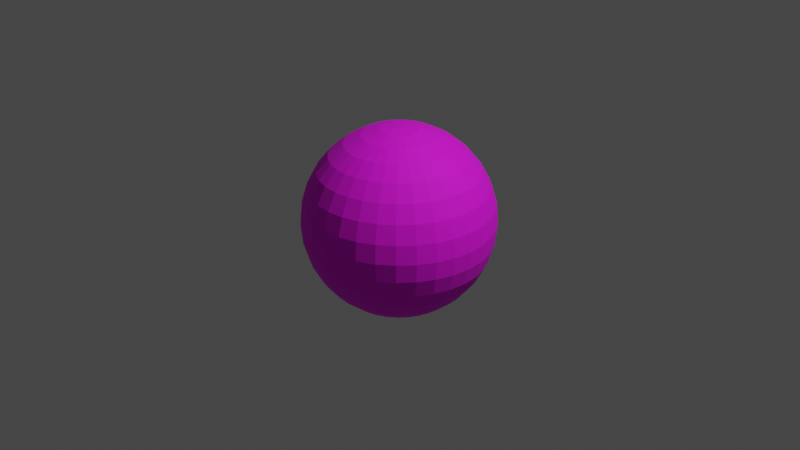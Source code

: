 # Source: earth.blend  (saved by Blender 2.93.21; exported with 4.5.12 LTS)
import bpy
from mathutils import Matrix  # noqa: F401  (used for matrix-valued properties, if any)

bpy.ops.wm.read_factory_settings(use_empty=True)
scene = bpy.context.scene
scene.name = 'Scene'

# ---- collections
col_collection = bpy.data.collections.new('Collection'); scene.collection.children.link(col_collection)

# ---- images (referenced by path relative to the original .blend; pixels are not part of the script)
import os
ASSET_DIR = os.environ.get("B2B_ASSET_DIR", "")  # directory of the original .blend (textures are referenced by path, not embedded)
HERE = os.path.dirname(os.path.abspath(__file__))  # packed textures are extracted next to this script under _unpacked/

def load_image(name, relpath, width, height, colorspace="sRGB"):
    """Load a texture the original file referenced (path relative to the .blend, or extracted next to this script)."""
    p = next((c for c in (os.path.join(HERE, relpath), os.path.join(ASSET_DIR, relpath)) if relpath and os.path.exists(c)), "")
    if p:
        img = bpy.data.images.load(p, check_existing=True)
        img.name = name
    else:  # same state as the original file: an image datablock whose file is absent (Cycles renders it pink)
        img = bpy.data.images.new(name, width, height)
        img.source = "FILE"
        img.filepath = "//" + (relpath or name)
    img.colorspace_settings.name = colorspace
    return img
img_2k_earth_daymap_jpg_001 = load_image('2k_earth_daymap.jpg.001', '2k_earth_daymap.jpg', 1024, 1024, 'sRGB')

# ---- materials (node trees are filled in below, after node groups)
mat_material_001 = bpy.data.materials.new('Material.001')
mat_material_001.use_transparent_shadow = False

# ---- material node trees
mat_material_001.use_nodes = True; mat_material_001.node_tree.nodes.clear()
_N = mat_material_001.node_tree.nodes; _L = mat_material_001.node_tree.links
n0 = _N.new('ShaderNodeTexImage'); n0.name = 'Image Texture'; n0.location = (-280, 280)
n0.image = img_2k_earth_daymap_jpg_001
n1 = _N.new('ShaderNodeOutputMaterial'); n1.name = 'Material Output'; n1.location = (300, 300)
n2 = _N.new('ShaderNodeBsdfPrincipled'); n2.name = 'Principled BSDF'; n2.location = (10, 300)
n2.distribution = 'GGX'
n2.subsurface_method = 'RANDOM_WALK_SKIN'
n2.inputs[2].default_value = 0.8418
n2.inputs[3].default_value = 1.45
n2.inputs[27].default_value = (0.0, 0.0, 0.0, 1.0)
n2.inputs[28].default_value = 1.0
_L.new(n2.outputs[0], n1.inputs[0])
_L.new(n0.outputs[0], n2.inputs[0])
n1.is_active_output = True

# ---- world
world_world = bpy.data.worlds.new('World'); scene.world = world_world
world_world.use_nodes = True; world_world.node_tree.nodes.clear()
_N = world_world.node_tree.nodes; _L = world_world.node_tree.links
n0 = _N.new('ShaderNodeOutputWorld'); n0.name = 'World Output'; n0.location = (300, 300)
n1 = _N.new('ShaderNodeBackground'); n1.name = 'Background'; n1.location = (10, 300)
n1.inputs[0].default_value = (0.05088, 0.05088, 0.05088, 1.0)
_L.new(n1.outputs[0], n0.inputs[0])
n0.is_active_output = True
world_world.color = (0.05088, 0.05088, 0.05088)
world_world.use_sun_shadow = False
world_world.sun_shadow_jitter_overblur = 0.0

# ---- cameras
cam_camera = bpy.data.cameras.new('Camera')
cam_camera.clip_end = 100.0
cam_camera.ortho_scale = 7.314

# ---- lights
light_light = bpy.data.lights.new('Light', 'POINT')
light_light.transmission_factor = 0.0
light_light.energy = 1000.0
light_light.shadow_soft_size = 0.1
light_light.shadow_maximum_resolution = 0.006
light_light.use_absolute_resolution = True

# ---- meshes
me_sphere = bpy.data.meshes.new('Sphere')
me_sphere.from_pydata([(0.0, 0.1951, 0.9808), (0.0, 0.3827, 0.9239), (0.0, 0.5556, 0.8315), (0.0, 0.7071, 0.7071), (0.0, 0.8315, 0.5556), (0.0, 0.9239, 0.3827), (0.0, 0.9808, 0.1951), (0.0, 0.8315, -0.5556), (0.0, 0.7071, -0.7071), (0.0, 0.5556, -0.8315), (0.03806, 0.1913, 0.9808), (0.07466, 0.3753, 0.9239), (0.1084, 0.5449, 0.8315), (0.1379, 0.6935, 0.7071), (0.1622, 0.8155, 0.5556), (0.1802, 0.9061, 0.3827), (0.1913, 0.9619, 0.1951), (0.1951, 0.9808, -4.371e-08), (0.1913, 0.9619, -0.1951), (0.1802, 0.9061, -0.3827), (0.1622, 0.8155, -0.5556), (0.1379, 0.6935, -0.7071), (0.1084, 0.5449, -0.8315), (0.07466, 0.3753, -0.9239), (0.03806, 0.1913, -0.9808), (0.07466, 0.1802, 0.9808), (0.1464, 0.3536, 0.9239), (0.2126, 0.5133, 0.8315), (0.2706, 0.6533, 0.7071), (0.3182, 0.7682, 0.5556), (0.3536, 0.8536, 0.3827), (0.3753, 0.9061, 0.1951), (0.3827, 0.9239, -4.371e-08), (0.3753, 0.9061, -0.1951), (0.3536, 0.8536, -0.3827), (0.3182, 0.7682, -0.5556), (0.2706, 0.6533, -0.7071), (0.2126, 0.5133, -0.8315), (0.1464, 0.3536, -0.9239), (0.07466, 0.1802, -0.9808), (0.1084, 0.1622, 0.9808), (0.2126, 0.3182, 0.9239), (0.3087, 0.4619, 0.8315), (0.3928, 0.5879, 0.7071), (0.4619, 0.6913, 0.5556), (0.5133, 0.7682, 0.3827), (0.5449, 0.8155, 0.1951), (0.5556, 0.8315, -4.371e-08), (0.5449, 0.8155, -0.1951), (0.5133, 0.7682, -0.3827), (0.4619, 0.6913, -0.5556), (0.3928, 0.5879, -0.7071), (0.3087, 0.4619, -0.8315), (0.2126, 0.3182, -0.9239), (0.1084, 0.1622, -0.9808), (0.1379, 0.1379, 0.9808), (0.2706, 0.2706, 0.9239), (0.3928, 0.3928, 0.8315), (0.5, 0.5, 0.7071), (0.5879, 0.5879, 0.5556), (0.6533, 0.6533, 0.3827), (0.6935, 0.6935, 0.1951), (0.7071, 0.7071, -4.371e-08), (0.6935, 0.6935, -0.1951), (0.6533, 0.6533, -0.3827), (0.5879, 0.5879, -0.5556), (0.5, 0.5, -0.7071), (0.3928, 0.3928, -0.8315), (0.2706, 0.2706, -0.9239), (0.1379, 0.1379, -0.9808), (0.1622, 0.1084, 0.9808), (0.3182, 0.2126, 0.9239), (0.4619, 0.3087, 0.8315), (0.5879, 0.3928, 0.7071), (0.6913, 0.4619, 0.5556), (0.7682, 0.5133, 0.3827), (0.8155, 0.5449, 0.1951), (0.8315, 0.5556, -4.371e-08), (0.8155, 0.5449, -0.1951), (0.7682, 0.5133, -0.3827), (0.6913, 0.4619, -0.5556), (0.5879, 0.3928, -0.7071), (0.4619, 0.3087, -0.8315), (0.3182, 0.2126, -0.9239), (0.1622, 0.1084, -0.9808), (0.1802, 0.07466, 0.9808), (0.3536, 0.1464, 0.9239), (0.5133, 0.2126, 0.8315), (0.6533, 0.2706, 0.7071), (0.7682, 0.3182, 0.5556), (0.8536, 0.3536, 0.3827), (0.9061, 0.3753, 0.1951), (0.9239, 0.3827, -4.371e-08), (0.9061, 0.3753, -0.1951), (0.8536, 0.3536, -0.3827), (0.7682, 0.3182, -0.5556), (0.6533, 0.2706, -0.7071), (0.5133, 0.2126, -0.8315), (0.3536, 0.1464, -0.9239), (0.1802, 0.07466, -0.9808), (0.1913, 0.03806, 0.9808), (0.3753, 0.07466, 0.9239), (0.5449, 0.1084, 0.8315), (0.6935, 0.1379, 0.7071), (0.8155, 0.1622, 0.5556), (0.9061, 0.1802, 0.3827), (0.9619, 0.1913, 0.1951), (0.9808, 0.1951, -4.371e-08), (0.9619, 0.1913, -0.1951), (0.9061, 0.1802, -0.3827), (0.8155, 0.1622, -0.5556), (0.6935, 0.1379, -0.7071), (0.5449, 0.1084, -0.8315), (0.3753, 0.07466, -0.9239), (0.1913, 0.03806, -0.9808), (0.1951, -6.874e-08, 0.9808), (0.3827, -1.209e-07, 0.9239), (0.5556, -1.134e-07, 0.8315), (0.7071, -4.638e-08, 0.7071), (0.8315, -9.109e-08, 0.5556), (0.9239, -1.658e-08, 0.3827), (0.9808, -9.109e-08, 0.1951), (1.0, -1.656e-07, -4.371e-08), (0.9808, -9.109e-08, -0.1951), (0.9239, -1.507e-07, -0.3827), (0.8315, -1.06e-07, -0.5556), (0.7071, -4.638e-08, -0.7071), (0.5556, -1.134e-07, -0.8315), (0.3827, -9.854e-08, -0.9239), (0.1951, -7.619e-08, -0.9808), (0.1913, -0.03806, 0.9808), (0.3753, -0.07466, 0.9239), (0.5449, -0.1084, 0.8315), (0.6935, -0.1379, 0.7071), (0.8155, -0.1622, 0.5556), (0.9061, -0.1802, 0.3827), (0.9619, -0.1913, 0.1951), (0.9808, -0.1951, -4.371e-08), (0.9619, -0.1913, -0.1951), (0.9061, -0.1802, -0.3827), (0.8155, -0.1622, -0.5556), (0.6935, -0.1379, -0.7071), (0.5449, -0.1084, -0.8315), (0.3753, -0.07466, -0.9239), (0.1913, -0.03806, -0.9808), (0.1802, -0.07466, 0.9808), (0.3536, -0.1464, 0.9239), (0.5133, -0.2126, 0.8315), (0.6533, -0.2706, 0.7071), (0.7682, -0.3182, 0.5556), (0.8536, -0.3536, 0.3827), (0.9061, -0.3753, 0.1951), (0.9239, -0.3827, -4.371e-08), (0.9061, -0.3753, -0.1951), (0.8536, -0.3536, -0.3827), (0.7682, -0.3182, -0.5556), (0.6533, -0.2706, -0.7071), (0.5133, -0.2126, -0.8315), (0.3536, -0.1464, -0.9239), (0.1802, -0.07466, -0.9808), (0.1622, -0.1084, 0.9808), (0.3182, -0.2126, 0.9239), (0.4619, -0.3087, 0.8315), (0.5879, -0.3928, 0.7071), (0.6913, -0.4619, 0.5556), (0.7682, -0.5133, 0.3827), (0.8155, -0.5449, 0.1951), (0.8315, -0.5556, -4.371e-08), (0.8155, -0.5449, -0.1951), (0.7682, -0.5133, -0.3827), (0.6913, -0.4619, -0.5556), (0.5879, -0.3928, -0.7071), (0.4619, -0.3087, -0.8315), (0.3182, -0.2126, -0.9239), (0.1622, -0.1084, -0.9808), (0.1379, -0.1379, 0.9808), (0.2706, -0.2706, 0.9239), (0.3928, -0.3928, 0.8315), (0.5, -0.5, 0.7071), (0.5879, -0.5879, 0.5556), (0.6533, -0.6533, 0.3827), (0.6935, -0.6935, 0.1951), (0.7071, -0.7071, -4.371e-08), (0.6935, -0.6935, -0.1951), (0.6533, -0.6533, -0.3827), (0.5879, -0.5879, -0.5556), (0.5, -0.5, -0.7071), (0.3928, -0.3928, -0.8315), (0.2706, -0.2706, -0.9239), (0.1379, -0.1379, -0.9808), (0.1084, -0.1622, 0.9808), (0.2126, -0.3182, 0.9239), (0.3087, -0.4619, 0.8315), (0.3928, -0.5879, 0.7071), (0.4619, -0.6913, 0.5556), (0.5133, -0.7682, 0.3827), (0.5449, -0.8155, 0.1951), (0.5556, -0.8315, -4.371e-08), (0.5449, -0.8155, -0.1951), (0.5133, -0.7682, -0.3827), (0.4619, -0.6913, -0.5556), (0.3928, -0.5879, -0.7071), (0.3087, -0.4619, -0.8315), (0.2126, -0.3182, -0.9239), (0.1084, -0.1622, -0.9808), (0.07466, -0.1802, 0.9808), (0.1464, -0.3536, 0.9239), (0.2126, -0.5133, 0.8315), (0.2706, -0.6533, 0.7071), (0.3182, -0.7682, 0.5556), (0.3536, -0.8536, 0.3827), (0.3753, -0.9061, 0.1951), (0.3827, -0.9239, -4.371e-08), (0.3753, -0.9061, -0.1951), (0.3536, -0.8536, -0.3827), (0.3182, -0.7682, -0.5556), (0.2706, -0.6533, -0.7071), (0.2126, -0.5133, -0.8315), (0.1464, -0.3536, -0.9239), (0.07466, -0.1802, -0.9808), (0.03806, -0.1913, 0.9808), (0.07466, -0.3753, 0.9239), (0.1084, -0.5449, 0.8315), (0.1379, -0.6935, 0.7071), (0.1622, -0.8155, 0.5556), (0.1802, -0.9061, 0.3827), (0.1913, -0.9619, 0.1951), (0.1951, -0.9808, -4.371e-08), (0.1913, -0.9619, -0.1951), (0.1802, -0.9061, -0.3827), (0.1622, -0.8155, -0.5556), (0.1379, -0.6935, -0.7071), (0.1084, -0.5449, -0.8315), (0.07466, -0.3753, -0.9239), (0.03806, -0.1913, -0.9808), (2.154e-09, -0.1951, 0.9808), (-2.765e-08, -0.3827, 0.9239), (-6.49e-08, -0.5556, 0.8315), (4.686e-08, -0.7071, 0.7071), (-1.275e-08, -0.8315, 0.5556), (1.706e-08, -0.9239, 0.3827), (-7.235e-08, -0.9808, 0.1951), (-2.661e-07, -1.0, -4.371e-08), (-7.235e-08, -0.9808, -0.1951), (-1.171e-07, -0.9239, -0.3827), (-4.255e-08, -0.8315, -0.5556), (4.686e-08, -0.7071, -0.7071), (-6.49e-08, -0.5556, -0.8315), (2.154e-09, -0.3827, -0.9239), (-1.571e-09, -0.1951, -0.9808), (-0.03806, -0.1913, 0.9808), (-0.07466, -0.3753, 0.9239), (-0.1084, -0.5449, 0.8315), (-0.1379, -0.6935, 0.7071), (-0.1622, -0.8155, 0.5556), (-0.1802, -0.9061, 0.3827), (-0.1913, -0.9619, 0.1951), (-0.1951, -0.9808, -4.371e-08), (-0.1913, -0.9619, -0.1951), (-0.1802, -0.9061, -0.3827), (-0.1622, -0.8155, -0.5556), (-0.1379, -0.6935, -0.7071), (-0.1084, -0.5449, -0.8315), (-0.07466, -0.3753, -0.9239), (-0.03806, -0.1913, -0.9808), (-0.07466, -0.1802, 0.9808), (-0.1464, -0.3536, 0.9239), (-0.2126, -0.5133, 0.8315), (-0.2706, -0.6533, 0.7071), (-0.3182, -0.7682, 0.5556), (-0.3536, -0.8536, 0.3827), (-0.3753, -0.9061, 0.1951), (-0.3827, -0.9239, -4.371e-08), (-0.3753, -0.9061, -0.1951), (-0.3536, -0.8536, -0.3827), (-0.3182, -0.7682, -0.5556), (-0.2706, -0.6533, -0.7071), (-0.2126, -0.5133, -0.8315), (-0.1464, -0.3536, -0.9239), (-0.07466, -0.1802, -0.9808), (-0.1084, -0.1622, 0.9808), (-0.2126, -0.3182, 0.9239), (-0.3087, -0.4619, 0.8315), (-0.3928, -0.5879, 0.7071), (-0.4619, -0.6913, 0.5556), (-0.5133, -0.7682, 0.3827), (-0.5449, -0.8155, 0.1951), (-0.5556, -0.8315, -4.371e-08), (-0.5449, -0.8155, -0.1951), (-0.5133, -0.7682, -0.3827), (-0.4619, -0.6913, -0.5556), (-0.3928, -0.5879, -0.7071), (-0.3087, -0.4619, -0.8315), (-0.2126, -0.3182, -0.9239), (-0.1084, -0.1622, -0.9808), (-0.1379, -0.1379, 0.9808), (-0.2706, -0.2706, 0.9239), (-0.3928, -0.3928, 0.8315), (-0.5, -0.5, 0.7071), (-0.5879, -0.5879, 0.5556), (-0.6533, -0.6533, 0.3827), (-0.6935, -0.6935, 0.1951), (-0.7071, -0.7071, -4.371e-08), (-0.6935, -0.6935, -0.1951), (-0.6533, -0.6533, -0.3827), (-0.5879, -0.5879, -0.5556), (-0.5, -0.5, -0.7071), (-0.3928, -0.3928, -0.8315), (-0.2706, -0.2706, -0.9239), (-0.1379, -0.1379, -0.9808), (-0.1622, -0.1084, 0.9808), (-0.3182, -0.2126, 0.9239), (-0.4619, -0.3087, 0.8315), (-0.5879, -0.3928, 0.7071), (-0.6913, -0.4619, 0.5556), (-0.7682, -0.5133, 0.3827), (-0.8155, -0.5449, 0.1951), (-0.8315, -0.5556, -4.371e-08), (-0.8155, -0.5449, -0.1951), (-0.7682, -0.5133, -0.3827), (-0.6913, -0.4619, -0.5556), (-0.5879, -0.3928, -0.7071), (-0.4619, -0.3087, -0.8315), (-0.3182, -0.2126, -0.9239), (-0.1622, -0.1084, -0.9808), (-8.077e-08, -1.209e-07, 1.0), (-0.1802, -0.07466, 0.9808), (-0.3536, -0.1464, 0.9239), (-0.5133, -0.2126, 0.8315), (-0.6533, -0.2706, 0.7071), (-0.7682, -0.3182, 0.5556), (-0.8536, -0.3536, 0.3827), (-0.9061, -0.3753, 0.1951), (-0.9239, -0.3827, -4.371e-08), (-0.9061, -0.3753, -0.1951), (-0.8536, -0.3536, -0.3827), (-0.7682, -0.3182, -0.5556), (-0.6533, -0.2706, -0.7071), (-0.5133, -0.2126, -0.8315), (-0.3536, -0.1464, -0.9239), (-0.1802, -0.07466, -0.9808), (-0.1913, -0.03806, 0.9808), (-0.3753, -0.07466, 0.9239), (-0.5449, -0.1084, 0.8315), (-0.6935, -0.1379, 0.7071), (-0.8155, -0.1622, 0.5556), (-0.9061, -0.1802, 0.3827), (-0.9619, -0.1913, 0.1951), (-0.9808, -0.1951, -4.371e-08), (-0.9619, -0.1913, -0.1951), (-0.9061, -0.1802, -0.3827), (-0.8155, -0.1622, -0.5556), (-0.6935, -0.1379, -0.7071), (-0.5449, -0.1084, -0.8315), (-0.3753, -0.07466, -0.9239), (-0.1913, -0.03806, -0.9808), (-0.1951, -7.246e-08, 0.9808), (-0.3827, -4.638e-08, 0.9239), (-0.5556, 5.771e-09, 0.8315), (-0.7071, -9.109e-08, 0.7071), (-0.8315, -4.638e-08, 0.5556), (-0.9239, -1.68e-09, 0.3827), (-0.9808, 7.283e-08, 0.1951), (-1.0, 3.858e-07, -4.371e-08), (-0.9808, 7.283e-08, -0.1951), (-0.9239, 1.175e-07, -0.3827), (-0.8315, -3.148e-08, -0.5556), (-0.7071, -9.109e-08, -0.7071), (-0.5556, 5.771e-09, -0.8315), (-0.3827, -6.128e-08, -0.9239), (-0.1951, -6.874e-08, -0.9808), (-0.1913, 0.03806, 0.9808), (-0.3753, 0.07466, 0.9239), (-0.5449, 0.1084, 0.8315), (-0.6935, 0.1379, 0.7071), (-0.8155, 0.1622, 0.5556), (-0.9061, 0.1802, 0.3827), (-0.9619, 0.1913, 0.1951), (-0.9808, 0.1951, -4.371e-08), (-0.9619, 0.1913, -0.1951), (-0.9061, 0.1802, -0.3827), (-0.8155, 0.1622, -0.5556), (-0.6935, 0.1379, -0.7071), (-0.5449, 0.1084, -0.8315), (-0.3753, 0.07466, -0.9239), (-0.1913, 0.03806, -0.9808), (-0.1802, 0.07466, 0.9808), (-0.3536, 0.1464, 0.9239), (-0.5133, 0.2126, 0.8315), (-0.6533, 0.2706, 0.7071), (-0.7682, 0.3182, 0.5556), (-0.8536, 0.3536, 0.3827), (-0.9061, 0.3753, 0.1951), (-0.9239, 0.3827, -4.371e-08), (-0.9061, 0.3753, -0.1951), (-0.8536, 0.3536, -0.3827), (-0.7682, 0.3182, -0.5556), (-0.6533, 0.2706, -0.7071), (-0.5133, 0.2126, -0.8315), (-0.3536, 0.1464, -0.9239), (-0.1802, 0.07466, -0.9808), (-0.1622, 0.1084, 0.9808), (-0.3182, 0.2126, 0.9239), (-0.4619, 0.3087, 0.8315), (-0.5879, 0.3928, 0.7071), (-0.6913, 0.4619, 0.5556), (-0.7682, 0.5133, 0.3827), (-0.8155, 0.5449, 0.1951), (-0.8315, 0.5556, -4.371e-08), (-0.8155, 0.5449, -0.1951), (-0.7682, 0.5133, -0.3827), (-0.6913, 0.4619, -0.5556), (-0.5879, 0.3928, -0.7071), (-0.4619, 0.3087, -0.8315), (-0.3182, 0.2126, -0.9239), (-0.1622, 0.1084, -0.9808), (-0.1379, 0.1379, 0.9808), (-0.2706, 0.2706, 0.9239), (-0.3928, 0.3928, 0.8315), (-0.5, 0.5, 0.7071), (-0.5879, 0.5879, 0.5556), (-0.6533, 0.6533, 0.3827), (-0.6935, 0.6935, 0.1951), (-0.7071, 0.7071, -4.371e-08), (-0.6935, 0.6935, -0.1951), (-0.6533, 0.6533, -0.3827), (-0.5879, 0.5879, -0.5556), (-0.5, 0.5, -0.7071), (-0.3928, 0.3928, -0.8315), (-0.2706, 0.2706, -0.9239), (-0.1379, 0.1379, -0.9808), (-0.1084, 0.1622, 0.9808), (-0.2126, 0.3182, 0.9239), (-0.3087, 0.4619, 0.8315), (-0.3928, 0.5879, 0.7071), (-0.4619, 0.6913, 0.5556), (-0.5133, 0.7682, 0.3827), (-0.5449, 0.8155, 0.1951), (-0.5556, 0.8315, -4.371e-08), (-0.5449, 0.8155, -0.1951), (-0.5133, 0.7682, -0.3827), (-0.4619, 0.6913, -0.5556), (-0.3928, 0.5879, -0.7071), (-0.3087, 0.4619, -0.8315), (-0.2126, 0.3182, -0.9239), (-0.1084, 0.1622, -0.9808), (-0.07466, 0.1802, 0.9808), (-0.1464, 0.3536, 0.9239), (-0.2126, 0.5133, 0.8315), (-0.2706, 0.6533, 0.7071), (-0.3182, 0.7682, 0.5556), (-0.3536, 0.8536, 0.3827), (-0.3753, 0.9061, 0.1951), (-0.3827, 0.9239, -4.371e-08), (-0.3753, 0.9061, -0.1951), (-0.3536, 0.8536, -0.3827), (-0.3182, 0.7682, -0.5556), (-0.2706, 0.6533, -0.7071), (-0.2126, 0.5133, -0.8315), (-0.1464, 0.3536, -0.9239), (-0.07466, 0.1802, -0.9808), (-0.03806, 0.1913, 0.9808), (-0.07466, 0.3753, 0.9239), (-0.1084, 0.5449, 0.8315), (-0.1379, 0.6935, 0.7071), (-0.1622, 0.8155, 0.5556), (-0.1802, 0.9061, 0.3827), (-0.1913, 0.9619, 0.1951), (-0.1951, 0.9808, -4.371e-08), (-0.1913, 0.9619, -0.1951), (-0.1802, 0.9061, -0.3827), (-0.1622, 0.8155, -0.5556), (-0.1379, 0.6935, -0.7071), (-0.1084, 0.5449, -0.8315), (-0.07466, 0.3753, -0.9239), (-0.03806, 0.1913, -0.9808), (5.386e-07, 1.0, -4.371e-08), (2.257e-07, 0.9808, -0.1951), (1.959e-07, 0.9239, -0.3827), (6.921e-08, 0.3827, -0.9239), (2.823e-08, 0.1951, -0.9808), (0.0, -8.742e-08, -1.0)], [], [(6, 5, 15, 16), (480, 479, 23, 24), (476, 6, 16, 17), (0, 325, 10), (481, 480, 24), (477, 476, 17, 18), (1, 0, 10, 11), (478, 477, 18, 19), (2, 1, 11, 12), (7, 478, 19, 20), (3, 2, 12, 13), (8, 7, 20, 21), (4, 3, 13, 14), (9, 8, 21, 22), (5, 4, 14, 15), (479, 9, 22, 23), (15, 14, 29, 30), (23, 22, 37, 38), (16, 15, 30, 31), (24, 23, 38, 39), (17, 16, 31, 32), (10, 325, 25), (481, 24, 39), (18, 17, 32, 33), (11, 10, 25, 26), (19, 18, 33, 34), (12, 11, 26, 27), (20, 19, 34, 35), (13, 12, 27, 28), (21, 20, 35, 36), (14, 13, 28, 29), (22, 21, 36, 37), (34, 33, 48, 49), (27, 26, 41, 42), (35, 34, 49, 50), (28, 27, 42, 43), (36, 35, 50, 51), (29, 28, 43, 44), (37, 36, 51, 52), (30, 29, 44, 45), (38, 37, 52, 53), (31, 30, 45, 46), (39, 38, 53, 54), (32, 31, 46, 47), (25, 325, 40), (481, 39, 54), (33, 32, 47, 48), (26, 25, 40, 41), (53, 52, 67, 68), (46, 45, 60, 61), (54, 53, 68, 69), (47, 46, 61, 62), (40, 325, 55), (481, 54, 69), (48, 47, 62, 63), (41, 40, 55, 56), (49, 48, 63, 64), (42, 41, 56, 57), (50, 49, 64, 65), (43, 42, 57, 58), (51, 50, 65, 66), (44, 43, 58, 59), (52, 51, 66, 67), (45, 44, 59, 60), (57, 56, 71, 72), (65, 64, 79, 80), (58, 57, 72, 73), (66, 65, 80, 81), (59, 58, 73, 74), (67, 66, 81, 82), (60, 59, 74, 75), (68, 67, 82, 83), (61, 60, 75, 76), (69, 68, 83, 84), (62, 61, 76, 77), (55, 325, 70), (481, 69, 84), (63, 62, 77, 78), (56, 55, 70, 71), (64, 63, 78, 79), (76, 75, 90, 91), (84, 83, 98, 99), (77, 76, 91, 92), (70, 325, 85), (481, 84, 99), (78, 77, 92, 93), (71, 70, 85, 86), (79, 78, 93, 94), (72, 71, 86, 87), (80, 79, 94, 95), (73, 72, 87, 88), (81, 80, 95, 96), (74, 73, 88, 89), (82, 81, 96, 97), (75, 74, 89, 90), (83, 82, 97, 98), (95, 94, 109, 110), (88, 87, 102, 103), (96, 95, 110, 111), (89, 88, 103, 104), (97, 96, 111, 112), (90, 89, 104, 105), (98, 97, 112, 113), (91, 90, 105, 106), (99, 98, 113, 114), (92, 91, 106, 107), (85, 325, 100), (481, 99, 114), (93, 92, 107, 108), (86, 85, 100, 101), (94, 93, 108, 109), (87, 86, 101, 102), (114, 113, 128, 129), (107, 106, 121, 122), (100, 325, 115), (481, 114, 129), (108, 107, 122, 123), (101, 100, 115, 116), (109, 108, 123, 124), (102, 101, 116, 117), (110, 109, 124, 125), (103, 102, 117, 118), (111, 110, 125, 126), (104, 103, 118, 119), (112, 111, 126, 127), (105, 104, 119, 120), (113, 112, 127, 128), (106, 105, 120, 121), (126, 125, 140, 141), (119, 118, 133, 134), (127, 126, 141, 142), (120, 119, 134, 135), (128, 127, 142, 143), (121, 120, 135, 136), (129, 128, 143, 144), (122, 121, 136, 137), (115, 325, 130), (481, 129, 144), (123, 122, 137, 138), (116, 115, 130, 131), (124, 123, 138, 139), (117, 116, 131, 132), (125, 124, 139, 140), (118, 117, 132, 133), (130, 325, 145), (481, 144, 159), (138, 137, 152, 153), (131, 130, 145, 146), (139, 138, 153, 154), (132, 131, 146, 147), (140, 139, 154, 155), (133, 132, 147, 148), (141, 140, 155, 156), (134, 133, 148, 149), (142, 141, 156, 157), (135, 134, 149, 150), (143, 142, 157, 158), (136, 135, 150, 151), (144, 143, 158, 159), (137, 136, 151, 152), (149, 148, 163, 164), (157, 156, 171, 172), (150, 149, 164, 165), (158, 157, 172, 173), (151, 150, 165, 166), (159, 158, 173, 174), (152, 151, 166, 167), (145, 325, 160), (481, 159, 174), (153, 152, 167, 168), (146, 145, 160, 161), (154, 153, 168, 169), (147, 146, 161, 162), (155, 154, 169, 170), (148, 147, 162, 163), (156, 155, 170, 171), (168, 167, 182, 183), (161, 160, 175, 176), (169, 168, 183, 184), (162, 161, 176, 177), (170, 169, 184, 185), (163, 162, 177, 178), (171, 170, 185, 186), (164, 163, 178, 179), (172, 171, 186, 187), (165, 164, 179, 180), (173, 172, 187, 188), (166, 165, 180, 181), (174, 173, 188, 189), (167, 166, 181, 182), (160, 325, 175), (481, 174, 189), (187, 186, 201, 202), (180, 179, 194, 195), (188, 187, 202, 203), (181, 180, 195, 196), (189, 188, 203, 204), (182, 181, 196, 197), (175, 325, 190), (481, 189, 204), (183, 182, 197, 198), (176, 175, 190, 191), (184, 183, 198, 199), (177, 176, 191, 192), (185, 184, 199, 200), (178, 177, 192, 193), (186, 185, 200, 201), (179, 178, 193, 194), (191, 190, 205, 206), (199, 198, 213, 214), (192, 191, 206, 207), (200, 199, 214, 215), (193, 192, 207, 208), (201, 200, 215, 216), (194, 193, 208, 209), (202, 201, 216, 217), (195, 194, 209, 210), (203, 202, 217, 218), (196, 195, 210, 211), (204, 203, 218, 219), (197, 196, 211, 212), (190, 325, 205), (481, 204, 219), (198, 197, 212, 213), (210, 209, 224, 225), (218, 217, 232, 233), (211, 210, 225, 226), (219, 218, 233, 234), (212, 211, 226, 227), (205, 325, 220), (481, 219, 234), (213, 212, 227, 228), (206, 205, 220, 221), (214, 213, 228, 229), (207, 206, 221, 222), (215, 214, 229, 230), (208, 207, 222, 223), (216, 215, 230, 231), (209, 208, 223, 224), (217, 216, 231, 232), (229, 228, 243, 244), (222, 221, 236, 237), (230, 229, 244, 245), (223, 222, 237, 238), (231, 230, 245, 246), (224, 223, 238, 239), (232, 231, 246, 247), (225, 224, 239, 240), (233, 232, 247, 248), (226, 225, 240, 241), (234, 233, 248, 249), (227, 226, 241, 242), (220, 325, 235), (481, 234, 249), (228, 227, 242, 243), (221, 220, 235, 236), (248, 247, 262, 263), (241, 240, 255, 256), (249, 248, 263, 264), (242, 241, 256, 257), (235, 325, 250), (481, 249, 264), (243, 242, 257, 258), (236, 235, 250, 251), (244, 243, 258, 259), (237, 236, 251, 252), (245, 244, 259, 260), (238, 237, 252, 253), (246, 245, 260, 261), (239, 238, 253, 254), (247, 246, 261, 262), (240, 239, 254, 255), (260, 259, 274, 275), (253, 252, 267, 268), (261, 260, 275, 276), (254, 253, 268, 269), (262, 261, 276, 277), (255, 254, 269, 270), (263, 262, 277, 278), (256, 255, 270, 271), (264, 263, 278, 279), (257, 256, 271, 272), (250, 325, 265), (481, 264, 279), (258, 257, 272, 273), (251, 250, 265, 266), (259, 258, 273, 274), (252, 251, 266, 267), (279, 278, 293, 294), (272, 271, 286, 287), (265, 325, 280), (481, 279, 294), (273, 272, 287, 288), (266, 265, 280, 281), (274, 273, 288, 289), (267, 266, 281, 282), (275, 274, 289, 290), (268, 267, 282, 283), (276, 275, 290, 291), (269, 268, 283, 284), (277, 276, 291, 292), (270, 269, 284, 285), (278, 277, 292, 293), (271, 270, 285, 286), (283, 282, 297, 298), (291, 290, 305, 306), (284, 283, 298, 299), (292, 291, 306, 307), (285, 284, 299, 300), (293, 292, 307, 308), (286, 285, 300, 301), (294, 293, 308, 309), (287, 286, 301, 302), (280, 325, 295), (481, 294, 309), (288, 287, 302, 303), (281, 280, 295, 296), (289, 288, 303, 304), (282, 281, 296, 297), (290, 289, 304, 305), (302, 301, 316, 317), (295, 325, 310), (481, 309, 324), (303, 302, 317, 318), (296, 295, 310, 311), (304, 303, 318, 319), (297, 296, 311, 312), (305, 304, 319, 320), (298, 297, 312, 313), (306, 305, 320, 321), (299, 298, 313, 314), (307, 306, 321, 322), (300, 299, 314, 315), (308, 307, 322, 323), (301, 300, 315, 316), (309, 308, 323, 324), (321, 320, 336, 337), (314, 313, 329, 330), (322, 321, 337, 338), (315, 314, 330, 331), (323, 322, 338, 339), (316, 315, 331, 332), (324, 323, 339, 340), (317, 316, 332, 333), (310, 325, 326), (481, 324, 340), (318, 317, 333, 334), (311, 310, 326, 327), (319, 318, 334, 335), (312, 311, 327, 328), (320, 319, 335, 336), (313, 312, 328, 329), (326, 325, 341), (481, 340, 355), (334, 333, 348, 349), (327, 326, 341, 342), (335, 334, 349, 350), (328, 327, 342, 343), (336, 335, 350, 351), (329, 328, 343, 344), (337, 336, 351, 352), (330, 329, 344, 345), (338, 337, 352, 353), (331, 330, 345, 346), (339, 338, 353, 354), (332, 331, 346, 347), (340, 339, 354, 355), (333, 332, 347, 348), (345, 344, 359, 360), (353, 352, 367, 368), (346, 345, 360, 361), (354, 353, 368, 369), (347, 346, 361, 362), (355, 354, 369, 370), (348, 347, 362, 363), (341, 325, 356), (481, 355, 370), (349, 348, 363, 364), (342, 341, 356, 357), (350, 349, 364, 365), (343, 342, 357, 358), (351, 350, 365, 366), (344, 343, 358, 359), (352, 351, 366, 367), (364, 363, 378, 379), (357, 356, 371, 372), (365, 364, 379, 380), (358, 357, 372, 373), (366, 365, 380, 381), (359, 358, 373, 374), (367, 366, 381, 382), (360, 359, 374, 375), (368, 367, 382, 383), (361, 360, 375, 376), (369, 368, 383, 384), (362, 361, 376, 377), (370, 369, 384, 385), (363, 362, 377, 378), (356, 325, 371), (481, 370, 385), (383, 382, 397, 398), (376, 375, 390, 391), (384, 383, 398, 399), (377, 376, 391, 392), (385, 384, 399, 400), (378, 377, 392, 393), (371, 325, 386), (481, 385, 400), (379, 378, 393, 394), (372, 371, 386, 387), (380, 379, 394, 395), (373, 372, 387, 388), (381, 380, 395, 396), (374, 373, 388, 389), (382, 381, 396, 397), (375, 374, 389, 390), (395, 394, 409, 410), (388, 387, 402, 403), (396, 395, 410, 411), (389, 388, 403, 404), (397, 396, 411, 412), (390, 389, 404, 405), (398, 397, 412, 413), (391, 390, 405, 406), (399, 398, 413, 414), (392, 391, 406, 407), (400, 399, 414, 415), (393, 392, 407, 408), (386, 325, 401), (481, 400, 415), (394, 393, 408, 409), (387, 386, 401, 402), (414, 413, 428, 429), (407, 406, 421, 422), (415, 414, 429, 430), (408, 407, 422, 423), (401, 325, 416), (481, 415, 430), (409, 408, 423, 424), (402, 401, 416, 417), (410, 409, 424, 425), (403, 402, 417, 418), (411, 410, 425, 426), (404, 403, 418, 419), (412, 411, 426, 427), (405, 404, 419, 420), (413, 412, 427, 428), (406, 405, 420, 421), (418, 417, 432, 433), (426, 425, 440, 441), (419, 418, 433, 434), (427, 426, 441, 442), (420, 419, 434, 435), (428, 427, 442, 443), (421, 420, 435, 436), (429, 428, 443, 444), (422, 421, 436, 437), (430, 429, 444, 445), (423, 422, 437, 438), (416, 325, 431), (481, 430, 445), (424, 423, 438, 439), (417, 416, 431, 432), (425, 424, 439, 440), (437, 436, 451, 452), (445, 444, 459, 460), (438, 437, 452, 453), (431, 325, 446), (481, 445, 460), (439, 438, 453, 454), (432, 431, 446, 447), (440, 439, 454, 455), (433, 432, 447, 448), (441, 440, 455, 456), (434, 433, 448, 449), (442, 441, 456, 457), (435, 434, 449, 450), (443, 442, 457, 458), (436, 435, 450, 451), (444, 443, 458, 459), (456, 455, 470, 471), (449, 448, 463, 464), (457, 456, 471, 472), (450, 449, 464, 465), (458, 457, 472, 473), (451, 450, 465, 466), (459, 458, 473, 474), (452, 451, 466, 467), (460, 459, 474, 475), (453, 452, 467, 468), (446, 325, 461), (481, 460, 475), (454, 453, 468, 469), (447, 446, 461, 462), (455, 454, 469, 470), (448, 447, 462, 463), (475, 474, 479, 480), (468, 467, 6, 476), (461, 325, 0), (481, 475, 480), (469, 468, 476, 477), (462, 461, 0, 1), (470, 469, 477, 478), (463, 462, 1, 2), (471, 470, 478, 7), (464, 463, 2, 3), (472, 471, 7, 8), (465, 464, 3, 4), (473, 472, 8, 9), (466, 465, 4, 5), (474, 473, 9, 479), (467, 466, 5, 6)])
_uv = me_sphere.uv_layers.new(name='UVMap')
_uv.uv.foreach_set('vector', [0.8453, 0.5676, 0.8448, 0.6309, 0.8144, 0.6299, 0.815, 0.5667, 0.8556, 0.06157, 0.8506, 0.1248, 0.8213, 0.1239, 0.8272, 0.06069, 0.8457, 0.5044, 0.8453, 0.5676, 0.815, 0.5667, 0.8154, 0.5034, 0.8343, 0.9471, 0.4838, 1.0, 0.8024, 0.9461, 0.9676, 0.0, 0.8556, 0.06157, 0.8272, 0.06069, 0.8461, 0.4411, 0.8457, 0.5044, 0.8154, 0.5034, 0.8159, 0.4401, 0.8404, 0.8839, 0.8343, 0.9471, 0.8024, 0.9461, 0.8093, 0.8829, 0.8466, 0.3778, 0.8461, 0.4411, 0.8159, 0.4401, 0.8165, 0.3769, 0.8425, 0.8207, 0.8404, 0.8839, 0.8093, 0.8829, 0.8117, 0.8197, 0.8471, 0.3145, 0.8466, 0.3778, 0.8165, 0.3769, 0.8171, 0.3136, 0.8435, 0.7574, 0.8425, 0.8207, 0.8117, 0.8197, 0.8129, 0.7565, 0.8478, 0.2513, 0.8471, 0.3145, 0.8171, 0.3136, 0.8179, 0.2504, 0.8443, 0.6942, 0.8435, 0.7574, 0.8129, 0.7565, 0.8138, 0.6932, 0.8488, 0.188, 0.8478, 0.2513, 0.8179, 0.2504, 0.8191, 0.1871, 0.8448, 0.6309, 0.8443, 0.6942, 0.8138, 0.6932, 0.8144, 0.6299, 0.8506, 0.1248, 0.8488, 0.188, 0.8191, 0.1871, 0.8213, 0.1239, 0.8144, 0.6299, 0.8138, 0.6932, 0.7834, 0.6921, 0.7841, 0.6289, 0.8213, 0.1239, 0.8191, 0.1871, 0.7893, 0.186, 0.7917, 0.1228, 0.815, 0.5667, 0.8144, 0.6299, 0.7841, 0.6289, 0.7847, 0.5656, 0.8272, 0.06069, 0.8213, 0.1239, 0.7917, 0.1228, 0.7985, 0.05966, 0.8154, 0.5034, 0.815, 0.5667, 0.7847, 0.5656, 0.7852, 0.5023, 0.8024, 0.9461, 0.4838, 1.0, 0.771, 0.945, 0.9676, 0.0, 0.8272, 0.06069, 0.7985, 0.05966, 0.8159, 0.4401, 0.8154, 0.5034, 0.7852, 0.5023, 0.7858, 0.4391, 0.8093, 0.8829, 0.8024, 0.9461, 0.771, 0.945, 0.7785, 0.8819, 0.8165, 0.3769, 0.8159, 0.4401, 0.7858, 0.4391, 0.7863, 0.3758, 0.8117, 0.8197, 0.8093, 0.8829, 0.7785, 0.8819, 0.7811, 0.8186, 0.8171, 0.3136, 0.8165, 0.3769, 0.7863, 0.3758, 0.787, 0.3125, 0.8129, 0.7565, 0.8117, 0.8197, 0.7811, 0.8186, 0.7825, 0.7554, 0.8179, 0.2504, 0.8171, 0.3136, 0.787, 0.3125, 0.7879, 0.2493, 0.8138, 0.6932, 0.8129, 0.7565, 0.7825, 0.7554, 0.7834, 0.6921, 0.8191, 0.1871, 0.8179, 0.2504, 0.7879, 0.2493, 0.7893, 0.186, 0.7863, 0.3758, 0.7858, 0.4391, 0.7556, 0.4379, 0.7562, 0.3746, 0.7811, 0.8186, 0.7785, 0.8819, 0.7479, 0.8807, 0.7506, 0.8175, 0.787, 0.3125, 0.7863, 0.3758, 0.7562, 0.3746, 0.7569, 0.3114, 0.7825, 0.7554, 0.7811, 0.8186, 0.7506, 0.8175, 0.7521, 0.7542, 0.7879, 0.2493, 0.787, 0.3125, 0.7569, 0.3114, 0.7579, 0.2481, 0.7834, 0.6921, 0.7825, 0.7554, 0.7521, 0.7542, 0.753, 0.691, 0.7893, 0.186, 0.7879, 0.2493, 0.7579, 0.2481, 0.7593, 0.1849, 0.7841, 0.6289, 0.7834, 0.6921, 0.753, 0.691, 0.7538, 0.6277, 0.7917, 0.1228, 0.7893, 0.186, 0.7593, 0.1849, 0.7619, 0.1217, 0.7847, 0.5656, 0.7841, 0.6289, 0.7538, 0.6277, 0.7544, 0.5644, 0.7985, 0.05966, 0.7917, 0.1228, 0.7619, 0.1217, 0.7693, 0.05853, 0.7852, 0.5023, 0.7847, 0.5656, 0.7544, 0.5644, 0.755, 0.5012, 0.771, 0.945, 0.4838, 1.0, 0.7401, 0.9438, 0.9676, 0.0, 0.7985, 0.05966, 0.7693, 0.05853, 0.7858, 0.4391, 0.7852, 0.5023, 0.755, 0.5012, 0.7556, 0.4379, 0.7785, 0.8819, 0.771, 0.945, 0.7401, 0.9438, 0.7479, 0.8807, 0.7619, 0.1217, 0.7593, 0.1849, 0.7292, 0.1837, 0.7319, 0.1205, 0.7544, 0.5644, 0.7538, 0.6277, 0.7235, 0.6265, 0.7242, 0.5632, 0.7693, 0.05853, 0.7619, 0.1217, 0.7319, 0.1205, 0.7396, 0.05734, 0.755, 0.5012, 0.7544, 0.5644, 0.7242, 0.5632, 0.7247, 0.5, 0.7401, 0.9438, 0.4838, 1.0, 0.7099, 0.9426, 0.9676, 0.0, 0.7693, 0.05853, 0.7396, 0.05734, 0.7556, 0.4379, 0.755, 0.5012, 0.7247, 0.5, 0.7253, 0.4367, 0.7479, 0.8807, 0.7401, 0.9438, 0.7099, 0.9426, 0.7176, 0.8795, 0.7562, 0.3746, 0.7556, 0.4379, 0.7253, 0.4367, 0.726, 0.3734, 0.7506, 0.8175, 0.7479, 0.8807, 0.7176, 0.8795, 0.7203, 0.8162, 0.7569, 0.3114, 0.7562, 0.3746, 0.726, 0.3734, 0.7267, 0.3102, 0.7521, 0.7542, 0.7506, 0.8175, 0.7203, 0.8162, 0.7218, 0.753, 0.7579, 0.2481, 0.7569, 0.3114, 0.7267, 0.3102, 0.7277, 0.2469, 0.753, 0.691, 0.7521, 0.7542, 0.7218, 0.753, 0.7228, 0.6897, 0.7593, 0.1849, 0.7579, 0.2481, 0.7277, 0.2469, 0.7292, 0.1837, 0.7538, 0.6277, 0.753, 0.691, 0.7228, 0.6897, 0.7235, 0.6265, 0.7203, 0.8162, 0.7176, 0.8795, 0.6876, 0.8783, 0.6902, 0.815, 0.7267, 0.3102, 0.726, 0.3734, 0.6957, 0.3722, 0.6965, 0.309, 0.7218, 0.753, 0.7203, 0.8162, 0.6902, 0.815, 0.6916, 0.7518, 0.7277, 0.2469, 0.7267, 0.3102, 0.6965, 0.309, 0.6974, 0.2457, 0.7228, 0.6897, 0.7218, 0.753, 0.6916, 0.7518, 0.6926, 0.6885, 0.7292, 0.1837, 0.7277, 0.2469, 0.6974, 0.2457, 0.6989, 0.1825, 0.7235, 0.6265, 0.7228, 0.6897, 0.6926, 0.6885, 0.6933, 0.6253, 0.7319, 0.1205, 0.7292, 0.1837, 0.6989, 0.1825, 0.7016, 0.1192, 0.7242, 0.5632, 0.7235, 0.6265, 0.6933, 0.6253, 0.6939, 0.562, 0.7396, 0.05734, 0.7319, 0.1205, 0.7016, 0.1192, 0.7093, 0.05613, 0.7247, 0.5, 0.7242, 0.5632, 0.6939, 0.562, 0.6945, 0.4988, 0.7099, 0.9426, 0.4838, 1.0, 0.6803, 0.9414, 0.9676, 0.0, 0.7396, 0.05734, 0.7093, 0.05613, 0.7253, 0.4367, 0.7247, 0.5, 0.6945, 0.4988, 0.6951, 0.4355, 0.7176, 0.8795, 0.7099, 0.9426, 0.6803, 0.9414, 0.6876, 0.8783, 0.726, 0.3734, 0.7253, 0.4367, 0.6951, 0.4355, 0.6957, 0.3722, 0.6939, 0.562, 0.6933, 0.6253, 0.6632, 0.6241, 0.6637, 0.5609, 0.7093, 0.05613, 0.7016, 0.1192, 0.671, 0.1181, 0.6785, 0.05494, 0.6945, 0.4988, 0.6939, 0.562, 0.6637, 0.5609, 0.6643, 0.4976, 0.6803, 0.9414, 0.4838, 1.0, 0.6511, 0.9403, 0.9676, 0.0, 0.7093, 0.05613, 0.6785, 0.05494, 0.6951, 0.4355, 0.6945, 0.4988, 0.6643, 0.4976, 0.6648, 0.4343, 0.6876, 0.8783, 0.6803, 0.9414, 0.6511, 0.9403, 0.6578, 0.8771, 0.6957, 0.3722, 0.6951, 0.4355, 0.6648, 0.4343, 0.6654, 0.3711, 0.6902, 0.815, 0.6876, 0.8783, 0.6578, 0.8771, 0.6602, 0.8139, 0.6965, 0.309, 0.6957, 0.3722, 0.6654, 0.3711, 0.6661, 0.3078, 0.6916, 0.7518, 0.6902, 0.815, 0.6602, 0.8139, 0.6616, 0.7506, 0.6974, 0.2457, 0.6965, 0.309, 0.6661, 0.3078, 0.667, 0.2445, 0.6926, 0.6885, 0.6916, 0.7518, 0.6616, 0.7506, 0.6625, 0.6874, 0.6989, 0.1825, 0.6974, 0.2457, 0.667, 0.2445, 0.6684, 0.1813, 0.6933, 0.6253, 0.6926, 0.6885, 0.6625, 0.6874, 0.6632, 0.6241, 0.7016, 0.1192, 0.6989, 0.1825, 0.6684, 0.1813, 0.671, 0.1181, 0.6661, 0.3078, 0.6654, 0.3711, 0.6351, 0.37, 0.6357, 0.3067, 0.6616, 0.7506, 0.6602, 0.8139, 0.6304, 0.8128, 0.6316, 0.7496, 0.667, 0.2445, 0.6661, 0.3078, 0.6357, 0.3067, 0.6365, 0.2435, 0.6625, 0.6874, 0.6616, 0.7506, 0.6316, 0.7496, 0.6324, 0.6863, 0.6684, 0.1813, 0.667, 0.2445, 0.6365, 0.2435, 0.6378, 0.1802, 0.6632, 0.6241, 0.6625, 0.6874, 0.6324, 0.6863, 0.633, 0.6231, 0.671, 0.1181, 0.6684, 0.1813, 0.6378, 0.1802, 0.6401, 0.117, 0.6637, 0.5609, 0.6632, 0.6241, 0.633, 0.6231, 0.6336, 0.5598, 0.6785, 0.05494, 0.671, 0.1181, 0.6401, 0.117, 0.647, 0.05383, 0.6643, 0.4976, 0.6637, 0.5609, 0.6336, 0.5598, 0.634, 0.4965, 0.6511, 0.9403, 0.4838, 1.0, 0.6224, 0.9393, 0.9676, 0.0, 0.6785, 0.05494, 0.647, 0.05383, 0.6648, 0.4343, 0.6643, 0.4976, 0.634, 0.4965, 0.6345, 0.4333, 0.6578, 0.8771, 0.6511, 0.9403, 0.6224, 0.9393, 0.6283, 0.8761, 0.6654, 0.3711, 0.6648, 0.4343, 0.6345, 0.4333, 0.6351, 0.37, 0.6602, 0.8139, 0.6578, 0.8771, 0.6283, 0.8761, 0.6304, 0.8128, 0.647, 0.05383, 0.6401, 0.117, 0.609, 0.116, 0.615, 0.05283, 0.634, 0.4965, 0.6336, 0.5598, 0.6034, 0.5589, 0.6038, 0.4956, 0.6224, 0.9393, 0.4838, 1.0, 0.594, 0.9384, 0.9676, 0.0, 0.647, 0.05383, 0.615, 0.05283, 0.6345, 0.4333, 0.634, 0.4965, 0.6038, 0.4956, 0.6042, 0.4323, 0.6283, 0.8761, 0.6224, 0.9393, 0.594, 0.9384, 0.5989, 0.8752, 0.6351, 0.37, 0.6345, 0.4333, 0.6042, 0.4323, 0.6047, 0.3691, 0.6304, 0.8128, 0.6283, 0.8761, 0.5989, 0.8752, 0.6008, 0.8119, 0.6357, 0.3067, 0.6351, 0.37, 0.6047, 0.3691, 0.6052, 0.3058, 0.6316, 0.7496, 0.6304, 0.8128, 0.6008, 0.8119, 0.6018, 0.7487, 0.6365, 0.2435, 0.6357, 0.3067, 0.6052, 0.3058, 0.6059, 0.2425, 0.6324, 0.6863, 0.6316, 0.7496, 0.6018, 0.7487, 0.6024, 0.6854, 0.6378, 0.1802, 0.6365, 0.2435, 0.6059, 0.2425, 0.607, 0.1793, 0.633, 0.6231, 0.6324, 0.6863, 0.6024, 0.6854, 0.6029, 0.6221, 0.6401, 0.117, 0.6378, 0.1802, 0.607, 0.1793, 0.609, 0.116, 0.6336, 0.5598, 0.633, 0.6231, 0.6029, 0.6221, 0.6034, 0.5589, 0.6059, 0.2425, 0.6052, 0.3058, 0.5747, 0.305, 0.5752, 0.2418, 0.6024, 0.6854, 0.6018, 0.7487, 0.572, 0.7479, 0.5725, 0.6846, 0.607, 0.1793, 0.6059, 0.2425, 0.5752, 0.2418, 0.5761, 0.1785, 0.6029, 0.6221, 0.6024, 0.6854, 0.5725, 0.6846, 0.5729, 0.6214, 0.609, 0.116, 0.607, 0.1793, 0.5761, 0.1785, 0.5777, 0.1152, 0.6034, 0.5589, 0.6029, 0.6221, 0.5729, 0.6214, 0.5732, 0.5581, 0.615, 0.05283, 0.609, 0.116, 0.5777, 0.1152, 0.5825, 0.05201, 0.6038, 0.4956, 0.6034, 0.5589, 0.5732, 0.5581, 0.5736, 0.4948, 0.594, 0.9384, 0.4838, 1.0, 0.566, 0.9377, 0.9676, 0.0, 0.615, 0.05283, 0.5825, 0.05201, 0.6042, 0.4323, 0.6038, 0.4956, 0.5736, 0.4948, 0.5739, 0.4316, 0.5989, 0.8752, 0.594, 0.9384, 0.566, 0.9377, 0.5698, 0.8744, 0.6047, 0.3691, 0.6042, 0.4323, 0.5739, 0.4316, 0.5742, 0.3683, 0.6008, 0.8119, 0.5989, 0.8752, 0.5698, 0.8744, 0.5712, 0.8112, 0.6052, 0.3058, 0.6047, 0.3691, 0.5742, 0.3683, 0.5747, 0.305, 0.6018, 0.7487, 0.6008, 0.8119, 0.5712, 0.8112, 0.572, 0.7479, 0.566, 0.9377, 0.4838, 1.0, 0.5382, 0.9371, 0.9676, 0.0, 0.5825, 0.05201, 0.5495, 0.05139, 0.5739, 0.4316, 0.5736, 0.4948, 0.5433, 0.4943, 0.5435, 0.431, 0.5698, 0.8744, 0.566, 0.9377, 0.5382, 0.9371, 0.5407, 0.8739, 0.5742, 0.3683, 0.5739, 0.4316, 0.5435, 0.431, 0.5438, 0.3677, 0.5712, 0.8112, 0.5698, 0.8744, 0.5407, 0.8739, 0.5417, 0.8106, 0.5747, 0.305, 0.5742, 0.3683, 0.5438, 0.3677, 0.5441, 0.3044, 0.572, 0.7479, 0.5712, 0.8112, 0.5417, 0.8106, 0.5422, 0.7474, 0.5752, 0.2418, 0.5747, 0.305, 0.5441, 0.3044, 0.5445, 0.2412, 0.5725, 0.6846, 0.572, 0.7479, 0.5422, 0.7474, 0.5426, 0.6841, 0.5761, 0.1785, 0.5752, 0.2418, 0.5445, 0.2412, 0.545, 0.1779, 0.5729, 0.6214, 0.5725, 0.6846, 0.5426, 0.6841, 0.5429, 0.6208, 0.5777, 0.1152, 0.5761, 0.1785, 0.545, 0.1779, 0.5461, 0.1146, 0.5732, 0.5581, 0.5729, 0.6214, 0.5429, 0.6208, 0.5431, 0.5575, 0.5825, 0.05201, 0.5777, 0.1152, 0.5461, 0.1146, 0.5495, 0.05139, 0.5736, 0.4948, 0.5732, 0.5581, 0.5431, 0.5575, 0.5433, 0.4943, 0.5426, 0.6841, 0.5422, 0.7474, 0.5125, 0.747, 0.5127, 0.6837, 0.545, 0.1779, 0.5445, 0.2412, 0.5137, 0.2408, 0.5139, 0.1776, 0.5429, 0.6208, 0.5426, 0.6841, 0.5127, 0.6837, 0.5129, 0.6205, 0.5461, 0.1146, 0.545, 0.1779, 0.5139, 0.1776, 0.5145, 0.1143, 0.5431, 0.5575, 0.5429, 0.6208, 0.5129, 0.6205, 0.513, 0.5572, 0.5495, 0.05139, 0.5461, 0.1146, 0.5145, 0.1143, 0.5162, 0.05101, 0.5433, 0.4943, 0.5431, 0.5575, 0.513, 0.5572, 0.5131, 0.4939, 0.5382, 0.9371, 0.4838, 1.0, 0.5105, 0.9368, 0.9676, 0.0, 0.5495, 0.05139, 0.5162, 0.05101, 0.5435, 0.431, 0.5433, 0.4943, 0.5131, 0.4939, 0.5132, 0.4306, 0.5407, 0.8739, 0.5382, 0.9371, 0.5105, 0.9368, 0.5118, 0.8736, 0.5438, 0.3677, 0.5435, 0.431, 0.5132, 0.4306, 0.5133, 0.3674, 0.5417, 0.8106, 0.5407, 0.8739, 0.5118, 0.8736, 0.5123, 0.8103, 0.5441, 0.3044, 0.5438, 0.3677, 0.5133, 0.3674, 0.5135, 0.3041, 0.5422, 0.7474, 0.5417, 0.8106, 0.5123, 0.8103, 0.5125, 0.747, 0.5445, 0.2412, 0.5441, 0.3044, 0.5135, 0.3041, 0.5137, 0.2408, 0.5132, 0.4306, 0.5131, 0.4939, 0.4828, 0.4938, 0.4828, 0.4305, 0.5118, 0.8736, 0.5105, 0.9368, 0.4829, 0.9367, 0.4829, 0.8735, 0.5133, 0.3674, 0.5132, 0.4306, 0.4828, 0.4305, 0.4828, 0.3673, 0.5123, 0.8103, 0.5118, 0.8736, 0.4829, 0.8735, 0.4829, 0.8102, 0.5135, 0.3041, 0.5133, 0.3674, 0.4828, 0.3673, 0.4828, 0.304, 0.5125, 0.747, 0.5123, 0.8103, 0.4829, 0.8102, 0.4829, 0.7469, 0.5137, 0.2408, 0.5135, 0.3041, 0.4828, 0.304, 0.4828, 0.2407, 0.5127, 0.6837, 0.5125, 0.747, 0.4829, 0.7469, 0.4829, 0.6836, 0.5139, 0.1776, 0.5137, 0.2408, 0.4828, 0.2407, 0.4828, 0.1774, 0.5129, 0.6205, 0.5127, 0.6837, 0.4829, 0.6836, 0.4828, 0.6204, 0.5145, 0.1143, 0.5139, 0.1776, 0.4828, 0.1774, 0.4828, 0.1142, 0.513, 0.5572, 0.5129, 0.6205, 0.4828, 0.6204, 0.4828, 0.5571, 0.5162, 0.05101, 0.5145, 0.1143, 0.4828, 0.1142, 0.4827, 0.05089, 0.5131, 0.4939, 0.513, 0.5572, 0.4828, 0.5571, 0.4828, 0.4938, 0.5105, 0.9368, 0.4838, 1.0, 0.4829, 0.9367, 0.9676, 0.0, 0.5162, 0.05101, 0.4827, 0.05089, 0.4828, 0.1774, 0.4828, 0.2407, 0.452, 0.2408, 0.4517, 0.1776, 0.4828, 0.6204, 0.4829, 0.6836, 0.453, 0.6838, 0.4528, 0.6205, 0.4828, 0.1142, 0.4828, 0.1774, 0.4517, 0.1776, 0.4511, 0.1143, 0.4828, 0.5571, 0.4828, 0.6204, 0.4528, 0.6205, 0.4527, 0.5572, 0.4827, 0.05089, 0.4828, 0.1142, 0.4511, 0.1143, 0.4493, 0.05103, 0.4828, 0.4938, 0.4828, 0.5571, 0.4527, 0.5572, 0.4526, 0.4939, 0.4829, 0.9367, 0.4838, 1.0, 0.4553, 0.9368, 0.0, 0.0, 0.4827, 0.05089, 0.4493, 0.05103, 0.4828, 0.4305, 0.4828, 0.4938, 0.4526, 0.4939, 0.4525, 0.4307, 0.4829, 0.8735, 0.4829, 0.9367, 0.4553, 0.9368, 0.454, 0.8736, 0.4828, 0.3673, 0.4828, 0.4305, 0.4525, 0.4307, 0.4523, 0.3674, 0.4829, 0.8102, 0.4829, 0.8735, 0.454, 0.8736, 0.4535, 0.8103, 0.4828, 0.304, 0.4828, 0.3673, 0.4523, 0.3674, 0.4522, 0.3041, 0.4829, 0.7469, 0.4829, 0.8102, 0.4535, 0.8103, 0.4532, 0.747, 0.4828, 0.2407, 0.4828, 0.304, 0.4522, 0.3041, 0.452, 0.2408, 0.4829, 0.6836, 0.4829, 0.7469, 0.4532, 0.747, 0.453, 0.6838, 0.454, 0.8736, 0.4553, 0.9368, 0.4277, 0.9372, 0.425, 0.8739, 0.4523, 0.3674, 0.4525, 0.4307, 0.4221, 0.431, 0.4219, 0.3677, 0.4535, 0.8103, 0.454, 0.8736, 0.425, 0.8739, 0.424, 0.8107, 0.4522, 0.3041, 0.4523, 0.3674, 0.4219, 0.3677, 0.4216, 0.3045, 0.4532, 0.747, 0.4535, 0.8103, 0.424, 0.8107, 0.4235, 0.7474, 0.452, 0.2408, 0.4522, 0.3041, 0.4216, 0.3045, 0.4212, 0.2412, 0.453, 0.6838, 0.4532, 0.747, 0.4235, 0.7474, 0.4231, 0.6841, 0.4517, 0.1776, 0.452, 0.2408, 0.4212, 0.2412, 0.4206, 0.1779, 0.4528, 0.6205, 0.453, 0.6838, 0.4231, 0.6841, 0.4228, 0.6208, 0.4511, 0.1143, 0.4517, 0.1776, 0.4206, 0.1779, 0.4195, 0.1147, 0.4527, 0.5572, 0.4528, 0.6205, 0.4228, 0.6208, 0.4226, 0.5576, 0.4493, 0.05103, 0.4511, 0.1143, 0.4195, 0.1147, 0.416, 0.05143, 0.4526, 0.4939, 0.4527, 0.5572, 0.4226, 0.5576, 0.4224, 0.4943, 0.4553, 0.9368, 0.4838, 1.0, 0.4277, 0.9372, 0.0, 0.0, 0.4493, 0.05103, 0.416, 0.05143, 0.4525, 0.4307, 0.4526, 0.4939, 0.4224, 0.4943, 0.4221, 0.431, 0.4228, 0.6208, 0.4231, 0.6841, 0.3932, 0.6847, 0.3928, 0.6214, 0.4195, 0.1147, 0.4206, 0.1779, 0.3896, 0.1785, 0.3879, 0.1153, 0.4226, 0.5576, 0.4228, 0.6208, 0.3928, 0.6214, 0.3924, 0.5581, 0.416, 0.05143, 0.4195, 0.1147, 0.3879, 0.1153, 0.3831, 0.05206, 0.4224, 0.4943, 0.4226, 0.5576, 0.3924, 0.5581, 0.3921, 0.4949, 0.4277, 0.9372, 0.4838, 1.0, 0.3998, 0.9377, 0.0, 0.0, 0.416, 0.05143, 0.3831, 0.05206, 0.4221, 0.431, 0.4224, 0.4943, 0.3921, 0.4949, 0.3918, 0.4316, 0.425, 0.8739, 0.4277, 0.9372, 0.3998, 0.9377, 0.396, 0.8745, 0.4219, 0.3677, 0.4221, 0.431, 0.3918, 0.4316, 0.3914, 0.3683, 0.424, 0.8107, 0.425, 0.8739, 0.396, 0.8745, 0.3945, 0.8112, 0.4216, 0.3045, 0.4219, 0.3677, 0.3914, 0.3683, 0.391, 0.3051, 0.4235, 0.7474, 0.424, 0.8107, 0.3945, 0.8112, 0.3937, 0.748, 0.4212, 0.2412, 0.4216, 0.3045, 0.391, 0.3051, 0.3904, 0.2418, 0.4231, 0.6841, 0.4235, 0.7474, 0.3937, 0.748, 0.3932, 0.6847, 0.4206, 0.1779, 0.4212, 0.2412, 0.3904, 0.2418, 0.3896, 0.1785, 0.3914, 0.3683, 0.3918, 0.4316, 0.3615, 0.4324, 0.361, 0.3691, 0.3945, 0.8112, 0.396, 0.8745, 0.3668, 0.8752, 0.365, 0.812, 0.391, 0.3051, 0.3914, 0.3683, 0.361, 0.3691, 0.3605, 0.3058, 0.3937, 0.748, 0.3945, 0.8112, 0.365, 0.812, 0.3639, 0.7487, 0.3904, 0.2418, 0.391, 0.3051, 0.3605, 0.3058, 0.3597, 0.2426, 0.3932, 0.6847, 0.3937, 0.748, 0.3639, 0.7487, 0.3633, 0.6855, 0.3896, 0.1785, 0.3904, 0.2418, 0.3597, 0.2426, 0.3587, 0.1793, 0.3928, 0.6214, 0.3932, 0.6847, 0.3633, 0.6855, 0.3627, 0.6222, 0.3879, 0.1153, 0.3896, 0.1785, 0.3587, 0.1793, 0.3566, 0.1161, 0.3924, 0.5581, 0.3928, 0.6214, 0.3627, 0.6222, 0.3623, 0.5589, 0.3831, 0.05206, 0.3879, 0.1153, 0.3566, 0.1161, 0.3505, 0.05289, 0.3921, 0.4949, 0.3924, 0.5581, 0.3623, 0.5589, 0.3619, 0.4956, 0.3998, 0.9377, 0.4838, 1.0, 0.3718, 0.9384, 0.0, 0.0, 0.3831, 0.05206, 0.3505, 0.05289, 0.3918, 0.4316, 0.3921, 0.4949, 0.3619, 0.4956, 0.3615, 0.4324, 0.396, 0.8745, 0.3998, 0.9377, 0.3718, 0.9384, 0.3668, 0.8752, 0.3566, 0.1161, 0.3587, 0.1793, 0.3279, 0.1803, 0.3255, 0.1171, 0.3623, 0.5589, 0.3627, 0.6222, 0.3327, 0.6231, 0.3321, 0.5599, 0.3505, 0.05289, 0.3566, 0.1161, 0.3255, 0.1171, 0.3185, 0.05389, 0.3619, 0.4956, 0.3623, 0.5589, 0.3321, 0.5599, 0.3316, 0.4966, 0.3718, 0.9384, 0.4838, 1.0, 0.3434, 0.9393, 0.0, 0.0, 0.3505, 0.05289, 0.3185, 0.05389, 0.3615, 0.4324, 0.3619, 0.4956, 0.3316, 0.4966, 0.3311, 0.4333, 0.3668, 0.8752, 0.3718, 0.9384, 0.3434, 0.9393, 0.3374, 0.8761, 0.361, 0.3691, 0.3615, 0.4324, 0.3311, 0.4333, 0.3306, 0.3701, 0.365, 0.812, 0.3668, 0.8752, 0.3374, 0.8761, 0.3353, 0.8129, 0.3605, 0.3058, 0.361, 0.3691, 0.3306, 0.3701, 0.33, 0.3068, 0.3639, 0.7487, 0.365, 0.812, 0.3353, 0.8129, 0.3341, 0.7496, 0.3597, 0.2426, 0.3605, 0.3058, 0.33, 0.3068, 0.3291, 0.2435, 0.3633, 0.6855, 0.3639, 0.7487, 0.3341, 0.7496, 0.3333, 0.6864, 0.3587, 0.1793, 0.3597, 0.2426, 0.3291, 0.2435, 0.3279, 0.1803, 0.3627, 0.6222, 0.3633, 0.6855, 0.3333, 0.6864, 0.3327, 0.6231, 0.33, 0.3068, 0.3306, 0.3701, 0.3003, 0.3711, 0.2996, 0.3079, 0.3341, 0.7496, 0.3353, 0.8129, 0.3055, 0.814, 0.3041, 0.7507, 0.3291, 0.2435, 0.33, 0.3068, 0.2996, 0.3079, 0.2986, 0.2446, 0.3333, 0.6864, 0.3341, 0.7496, 0.3041, 0.7507, 0.3032, 0.6875, 0.3279, 0.1803, 0.3291, 0.2435, 0.2986, 0.2446, 0.2973, 0.1814, 0.3327, 0.6231, 0.3333, 0.6864, 0.3032, 0.6875, 0.3025, 0.6242, 0.3255, 0.1171, 0.3279, 0.1803, 0.2973, 0.1814, 0.2947, 0.1181, 0.3321, 0.5599, 0.3327, 0.6231, 0.3025, 0.6242, 0.3019, 0.5609, 0.3185, 0.05389, 0.3255, 0.1171, 0.2947, 0.1181, 0.2871, 0.05501, 0.3316, 0.4966, 0.3321, 0.5599, 0.3019, 0.5609, 0.3014, 0.4977, 0.3434, 0.9393, 0.4838, 1.0, 0.3147, 0.9403, 0.0, 0.0, 0.3185, 0.05389, 0.2871, 0.05501, 0.3311, 0.4333, 0.3316, 0.4966, 0.3014, 0.4977, 0.3009, 0.4344, 0.3374, 0.8761, 0.3434, 0.9393, 0.3147, 0.9403, 0.3079, 0.8772, 0.3306, 0.3701, 0.3311, 0.4333, 0.3009, 0.4344, 0.3003, 0.3711, 0.3353, 0.8129, 0.3374, 0.8761, 0.3079, 0.8772, 0.3055, 0.814, 0.2871, 0.05501, 0.2947, 0.1181, 0.2641, 0.1193, 0.2563, 0.05621, 0.3014, 0.4977, 0.3019, 0.5609, 0.2717, 0.5621, 0.2712, 0.4988, 0.3147, 0.9403, 0.4838, 1.0, 0.2855, 0.9415, 0.0, 0.0, 0.2871, 0.05501, 0.2563, 0.05621, 0.3009, 0.4344, 0.3014, 0.4977, 0.2712, 0.4988, 0.2706, 0.4356, 0.3079, 0.8772, 0.3147, 0.9403, 0.2855, 0.9415, 0.2781, 0.8783, 0.3003, 0.3711, 0.3009, 0.4344, 0.2706, 0.4356, 0.27, 0.3723, 0.3055, 0.814, 0.3079, 0.8772, 0.2781, 0.8783, 0.2755, 0.8151, 0.2996, 0.3079, 0.3003, 0.3711, 0.27, 0.3723, 0.2692, 0.309, 0.3041, 0.7507, 0.3055, 0.814, 0.2755, 0.8151, 0.2741, 0.7519, 0.2986, 0.2446, 0.2996, 0.3079, 0.2692, 0.309, 0.2682, 0.2458, 0.3032, 0.6875, 0.3041, 0.7507, 0.2741, 0.7519, 0.2731, 0.6886, 0.2973, 0.1814, 0.2986, 0.2446, 0.2682, 0.2458, 0.2668, 0.1825, 0.3025, 0.6242, 0.3032, 0.6875, 0.2731, 0.6886, 0.2724, 0.6254, 0.2947, 0.1181, 0.2973, 0.1814, 0.2668, 0.1825, 0.2641, 0.1193, 0.3019, 0.5609, 0.3025, 0.6242, 0.2724, 0.6254, 0.2717, 0.5621, 0.2741, 0.7519, 0.2755, 0.8151, 0.2454, 0.8163, 0.2439, 0.7531, 0.2682, 0.2458, 0.2692, 0.309, 0.239, 0.3103, 0.238, 0.247, 0.2731, 0.6886, 0.2741, 0.7519, 0.2439, 0.7531, 0.2429, 0.6898, 0.2668, 0.1825, 0.2682, 0.2458, 0.238, 0.247, 0.2365, 0.1838, 0.2724, 0.6254, 0.2731, 0.6886, 0.2429, 0.6898, 0.2422, 0.6266, 0.2641, 0.1193, 0.2668, 0.1825, 0.2365, 0.1838, 0.2338, 0.1205, 0.2717, 0.5621, 0.2724, 0.6254, 0.2422, 0.6266, 0.2415, 0.5633, 0.2563, 0.05621, 0.2641, 0.1193, 0.2338, 0.1205, 0.2261, 0.05742, 0.2712, 0.4988, 0.2717, 0.5621, 0.2415, 0.5633, 0.2409, 0.5, 0.2855, 0.9415, 0.4838, 1.0, 0.2558, 0.9427, 0.0, 0.0, 0.2563, 0.05621, 0.2261, 0.05742, 0.2706, 0.4356, 0.2712, 0.4988, 0.2409, 0.5, 0.2403, 0.4368, 0.2781, 0.8783, 0.2855, 0.9415, 0.2558, 0.9427, 0.2481, 0.8795, 0.27, 0.3723, 0.2706, 0.4356, 0.2403, 0.4368, 0.2397, 0.3735, 0.2755, 0.8151, 0.2781, 0.8783, 0.2481, 0.8795, 0.2454, 0.8163, 0.2692, 0.309, 0.27, 0.3723, 0.2397, 0.3735, 0.239, 0.3103, 0.2409, 0.5, 0.2415, 0.5633, 0.2113, 0.5645, 0.2107, 0.5012, 0.2558, 0.9427, 0.4838, 1.0, 0.2255, 0.9439, 0.0, 0.0, 0.2261, 0.05742, 0.1964, 0.05861, 0.2403, 0.4368, 0.2409, 0.5, 0.2107, 0.5012, 0.2101, 0.438, 0.2481, 0.8795, 0.2558, 0.9427, 0.2255, 0.9439, 0.2178, 0.8808, 0.2397, 0.3735, 0.2403, 0.4368, 0.2101, 0.438, 0.2095, 0.3747, 0.2454, 0.8163, 0.2481, 0.8795, 0.2178, 0.8808, 0.2151, 0.8175, 0.239, 0.3103, 0.2397, 0.3735, 0.2095, 0.3747, 0.2088, 0.3115, 0.2439, 0.7531, 0.2454, 0.8163, 0.2151, 0.8175, 0.2136, 0.7543, 0.238, 0.247, 0.239, 0.3103, 0.2088, 0.3115, 0.2078, 0.2482, 0.2429, 0.6898, 0.2439, 0.7531, 0.2136, 0.7543, 0.2126, 0.691, 0.2365, 0.1838, 0.238, 0.247, 0.2078, 0.2482, 0.2064, 0.185, 0.2422, 0.6266, 0.2429, 0.6898, 0.2126, 0.691, 0.2119, 0.6278, 0.2338, 0.1205, 0.2365, 0.1838, 0.2064, 0.185, 0.2038, 0.1217, 0.2415, 0.5633, 0.2422, 0.6266, 0.2119, 0.6278, 0.2113, 0.5645, 0.2261, 0.05742, 0.2338, 0.1205, 0.2038, 0.1217, 0.1964, 0.05861, 0.2078, 0.2482, 0.2088, 0.3115, 0.1787, 0.3126, 0.1778, 0.2494, 0.2126, 0.691, 0.2136, 0.7543, 0.1832, 0.7555, 0.1823, 0.6922, 0.2064, 0.185, 0.2078, 0.2482, 0.1778, 0.2494, 0.1764, 0.1861, 0.2119, 0.6278, 0.2126, 0.691, 0.1823, 0.6922, 0.1816, 0.6289, 0.2038, 0.1217, 0.2064, 0.185, 0.1764, 0.1861, 0.174, 0.1229, 0.2113, 0.5645, 0.2119, 0.6278, 0.1816, 0.6289, 0.181, 0.5657, 0.1964, 0.05861, 0.2038, 0.1217, 0.174, 0.1229, 0.1673, 0.05973, 0.2107, 0.5012, 0.2113, 0.5645, 0.181, 0.5657, 0.1805, 0.5024, 0.2255, 0.9439, 0.4838, 1.0, 0.1947, 0.9451, 0.0, 0.0, 0.1964, 0.05861, 0.1673, 0.05973, 0.2101, 0.438, 0.2107, 0.5012, 0.1805, 0.5024, 0.1799, 0.4391, 0.2178, 0.8808, 0.2255, 0.9439, 0.1947, 0.9451, 0.1872, 0.8819, 0.2095, 0.3747, 0.2101, 0.438, 0.1799, 0.4391, 0.1793, 0.3759, 0.2151, 0.8175, 0.2178, 0.8808, 0.1872, 0.8819, 0.1846, 0.8187, 0.2088, 0.3115, 0.2095, 0.3747, 0.1793, 0.3759, 0.1787, 0.3126, 0.2136, 0.7543, 0.2151, 0.8175, 0.1846, 0.8187, 0.1832, 0.7555, 0.1947, 0.9451, 0.4838, 1.0, 0.1632, 0.9462, 0.0, 0.0, 0.1673, 0.05973, 0.1386, 0.06075, 0.1799, 0.4391, 0.1805, 0.5024, 0.1502, 0.5035, 0.1497, 0.4402, 0.1872, 0.8819, 0.1947, 0.9451, 0.1632, 0.9462, 0.1563, 0.883, 0.1793, 0.3759, 0.1799, 0.4391, 0.1497, 0.4402, 0.1492, 0.3769, 0.1846, 0.8187, 0.1872, 0.8819, 0.1563, 0.883, 0.154, 0.8198, 0.1787, 0.3126, 0.1793, 0.3759, 0.1492, 0.3769, 0.1486, 0.3137, 0.1832, 0.7555, 0.1846, 0.8187, 0.154, 0.8198, 0.1527, 0.7565, 0.1778, 0.2494, 0.1787, 0.3126, 0.1486, 0.3137, 0.1478, 0.2504, 0.1823, 0.6922, 0.1832, 0.7555, 0.1527, 0.7565, 0.1519, 0.6933, 0.1764, 0.1861, 0.1778, 0.2494, 0.1478, 0.2504, 0.1466, 0.1872, 0.1816, 0.6289, 0.1823, 0.6922, 0.1519, 0.6933, 0.1513, 0.63, 0.174, 0.1229, 0.1764, 0.1861, 0.1466, 0.1872, 0.1445, 0.1239, 0.181, 0.5657, 0.1816, 0.6289, 0.1513, 0.63, 0.1507, 0.5667, 0.1673, 0.05973, 0.174, 0.1229, 0.1445, 0.1239, 0.1386, 0.06075, 0.1805, 0.5024, 0.181, 0.5657, 0.1507, 0.5667, 0.1502, 0.5035, 0.1519, 0.6933, 0.1527, 0.7565, 0.1221, 0.7575, 0.1214, 0.6942, 0.1466, 0.1872, 0.1478, 0.2504, 0.1179, 0.2513, 0.1169, 0.1881, 0.1513, 0.63, 0.1519, 0.6933, 0.1214, 0.6942, 0.1209, 0.6309, 0.1445, 0.1239, 0.1466, 0.1872, 0.1169, 0.1881, 0.1151, 0.1248, 0.1507, 0.5667, 0.1513, 0.63, 0.1209, 0.6309, 0.1204, 0.5677, 0.1386, 0.06075, 0.1445, 0.1239, 0.1151, 0.1248, 0.1102, 0.06163, 0.1502, 0.5035, 0.1507, 0.5667, 0.1204, 0.5677, 0.12, 0.5044, 0.1632, 0.9462, 0.4838, 1.0, 0.1312, 0.9472, 0.0, 0.0, 0.1386, 0.06075, 0.1102, 0.06163, 0.1497, 0.4402, 0.1502, 0.5035, 0.12, 0.5044, 0.1196, 0.4411, 0.1563, 0.883, 0.1632, 0.9462, 0.1312, 0.9472, 0.1252, 0.884, 0.1492, 0.3769, 0.1497, 0.4402, 0.1196, 0.4411, 0.1191, 0.3779, 0.154, 0.8198, 0.1563, 0.883, 0.1252, 0.884, 0.1232, 0.8207, 0.1486, 0.3137, 0.1492, 0.3769, 0.1191, 0.3779, 0.1186, 0.3146, 0.1527, 0.7565, 0.154, 0.8198, 0.1232, 0.8207, 0.1221, 0.7575, 0.1478, 0.2504, 0.1486, 0.3137, 0.1186, 0.3146, 0.1179, 0.2513, 0.1196, 0.4411, 0.12, 0.5044, 0.08976, 0.5052, 0.08943, 0.4419, 0.1252, 0.884, 0.1312, 0.9472, 0.09865, 0.948, 0.09385, 0.8848, 0.1191, 0.3779, 0.1196, 0.4411, 0.08943, 0.4419, 0.08908, 0.3786, 0.1232, 0.8207, 0.1252, 0.884, 0.09385, 0.8848, 0.09225, 0.8215, 0.1186, 0.3146, 0.1191, 0.3779, 0.08908, 0.3786, 0.08868, 0.3154, 0.1221, 0.7575, 0.1232, 0.8207, 0.09225, 0.8215, 0.09141, 0.7582, 0.1179, 0.2513, 0.1186, 0.3146, 0.08868, 0.3154, 0.08815, 0.2521, 0.1214, 0.6942, 0.1221, 0.7575, 0.09141, 0.7582, 0.09086, 0.695, 0.1169, 0.1881, 0.1179, 0.2513, 0.08815, 0.2521, 0.08737, 0.1888, 0.1209, 0.6309, 0.1214, 0.6942, 0.09086, 0.695, 0.09043, 0.6317, 0.1151, 0.1248, 0.1169, 0.1881, 0.08737, 0.1888, 0.08597, 0.1256, 0.1204, 0.5677, 0.1209, 0.6309, 0.09043, 0.6317, 0.09008, 0.5684, 0.1102, 0.06163, 0.1151, 0.1248, 0.08597, 0.1256, 0.08218, 0.06234, 0.12, 0.5044, 0.1204, 0.5677, 0.09008, 0.5684, 0.08976, 0.5052, 0.1312, 0.9472, 0.4838, 1.0, 0.09865, 0.948, 0.0, 0.0, 0.1102, 0.06163, 0.08218, 0.06234, 0.08737, 0.1888, 0.08815, 0.2521, 0.05842, 0.2526, 0.05789, 0.1894, 0.09043, 0.6317, 0.09086, 0.695, 0.06027, 0.6956, 0.05998, 0.6323, 0.08597, 0.1256, 0.08737, 0.1888, 0.05789, 0.1894, 0.05693, 0.1261, 0.09008, 0.5684, 0.09043, 0.6317, 0.05998, 0.6323, 0.05974, 0.569, 0.08218, 0.06234, 0.08597, 0.1256, 0.05693, 0.1261, 0.05437, 0.06286, 0.08976, 0.5052, 0.09008, 0.5684, 0.05974, 0.569, 0.05951, 0.5057, 0.09865, 0.948, 0.4838, 1.0, 0.06567, 0.9486, 0.0, 0.0, 0.08218, 0.06234, 0.05437, 0.06286, 0.08943, 0.4419, 0.08976, 0.5052, 0.05951, 0.5057, 0.05929, 0.4425, 0.09385, 0.8848, 0.09865, 0.948, 0.06567, 0.9486, 0.06233, 0.8854, 0.08908, 0.3786, 0.08943, 0.4419, 0.05929, 0.4425, 0.05906, 0.3792, 0.09225, 0.8215, 0.09385, 0.8848, 0.06233, 0.8854, 0.06123, 0.8221, 0.08868, 0.3154, 0.08908, 0.3786, 0.05906, 0.3792, 0.05878, 0.3159, 0.09141, 0.7582, 0.09225, 0.8215, 0.06123, 0.8221, 0.06065, 0.7588, 0.08815, 0.2521, 0.08868, 0.3154, 0.05878, 0.3159, 0.05842, 0.2526, 0.09086, 0.695, 0.09141, 0.7582, 0.06065, 0.7588, 0.06027, 0.6956, 0.05906, 0.3792, 0.05929, 0.4425, 0.02916, 0.4428, 0.02904, 0.3795, 0.06123, 0.8221, 0.06233, 0.8854, 0.03069, 0.8857, 0.03013, 0.8224, 0.05878, 0.3159, 0.05906, 0.3792, 0.02904, 0.3795, 0.0289, 0.3163, 0.06065, 0.7588, 0.06123, 0.8221, 0.03013, 0.8224, 0.02984, 0.7592, 0.05842, 0.2526, 0.05878, 0.3159, 0.0289, 0.3163, 0.02872, 0.253, 0.06027, 0.6956, 0.06065, 0.7588, 0.02984, 0.7592, 0.02965, 0.6959, 0.05789, 0.1894, 0.05842, 0.2526, 0.02872, 0.253, 0.02846, 0.1897, 0.05998, 0.6323, 0.06027, 0.6956, 0.02965, 0.6959, 0.0295, 0.6326, 0.05693, 0.1261, 0.05789, 0.1894, 0.02846, 0.1897, 0.02798, 0.1264, 0.05974, 0.569, 0.05998, 0.6323, 0.0295, 0.6326, 0.02938, 0.5694, 0.05437, 0.06286, 0.05693, 0.1261, 0.02798, 0.1264, 0.0267, 0.06317, 0.05951, 0.5057, 0.05974, 0.569, 0.02938, 0.5694, 0.02927, 0.5061, 0.06567, 0.9486, 0.4838, 1.0, 0.03238, 0.949, 0.0, 0.0, 0.05437, 0.06286, 0.0267, 0.06317, 0.05929, 0.4425, 0.05951, 0.5057, 0.02927, 0.5061, 0.02916, 0.4428, 0.06233, 0.8854, 0.06567, 0.9486, 0.03238, 0.949, 0.03069, 0.8857, 0.9956, 0.1264, 0.9961, 0.1897, 0.9667, 0.1898, 0.9667, 0.1265, 0.997, 0.5694, 0.9971, 0.6326, 0.9666, 0.6327, 0.9666, 0.5695, 0.9943, 0.06317, 0.9956, 0.1264, 0.9667, 0.1265, 0.9667, 0.06327, 0.9969, 0.5061, 0.997, 0.5694, 0.9666, 0.5695, 0.9667, 0.5062, 1.0, 0.949, 0.4838, 1.0, 0.9665, 0.9491, 0.9676, 0.0, 0.9943, 0.06317, 0.9667, 0.06327, 0.9968, 0.4428, 0.9969, 0.5061, 0.9667, 0.5062, 0.9667, 0.4429, 0.9983, 0.8857, 1.0, 0.949, 0.9665, 0.9491, 0.9666, 0.8858, 0.9967, 0.3795, 0.9968, 0.4428, 0.9667, 0.4429, 0.9667, 0.3796, 0.9978, 0.8224, 0.9983, 0.8857, 0.9666, 0.8858, 0.9666, 0.8226, 0.9965, 0.3163, 0.9967, 0.3795, 0.9667, 0.3796, 0.9667, 0.3164, 0.9975, 0.7592, 0.9978, 0.8224, 0.9666, 0.8226, 0.9666, 0.7593, 0.9963, 0.253, 0.9965, 0.3163, 0.9667, 0.3164, 0.9667, 0.2531, 0.9973, 0.6959, 0.9975, 0.7592, 0.9666, 0.7593, 0.9666, 0.696, 0.9961, 0.1897, 0.9963, 0.253, 0.9667, 0.2531, 0.9667, 0.1898, 0.9971, 0.6326, 0.9973, 0.6959, 0.9666, 0.696, 0.9666, 0.6327, 0.9666, 0.8226, 0.9666, 0.8858, 0.9349, 0.8857, 0.9355, 0.8224, 0.9667, 0.3164, 0.9667, 0.3796, 0.9367, 0.3795, 0.9368, 0.3162, 0.9666, 0.7593, 0.9666, 0.8226, 0.9355, 0.8224, 0.9358, 0.7592, 0.9667, 0.2531, 0.9667, 0.3164, 0.9368, 0.3162, 0.937, 0.253, 0.9666, 0.696, 0.9666, 0.7593, 0.9358, 0.7592, 0.936, 0.6959, 0.9667, 0.1898, 0.9667, 0.2531, 0.937, 0.253, 0.9373, 0.1897, 0.9666, 0.6327, 0.9666, 0.696, 0.936, 0.6959, 0.9362, 0.6326, 0.9667, 0.1265, 0.9667, 0.1898, 0.9373, 0.1897, 0.9378, 0.1264, 0.9666, 0.5695, 0.9666, 0.6327, 0.9362, 0.6326, 0.9363, 0.5693, 0.9667, 0.06327, 0.9667, 0.1265, 0.9378, 0.1264, 0.9391, 0.06316, 0.9667, 0.5062, 0.9666, 0.5695, 0.9363, 0.5693, 0.9364, 0.5061, 0.9665, 0.9491, 0.4838, 1.0, 0.9331, 0.949, 0.9676, 0.0, 0.9667, 0.06327, 0.9391, 0.06316, 0.9667, 0.4429, 0.9667, 0.5062, 0.9364, 0.5061, 0.9365, 0.4428, 0.9666, 0.8858, 0.9665, 0.9491, 0.9331, 0.949, 0.9349, 0.8857, 0.9667, 0.3796, 0.9667, 0.4429, 0.9365, 0.4428, 0.9367, 0.3795, 0.9363, 0.5693, 0.9362, 0.6326, 0.9057, 0.6323, 0.9059, 0.569, 0.9391, 0.06316, 0.9378, 0.1264, 0.9088, 0.1261, 0.9115, 0.06283, 0.9364, 0.5061, 0.9363, 0.5693, 0.9059, 0.569, 0.9062, 0.5057, 0.9331, 0.949, 0.4838, 1.0, 0.8998, 0.9486, 0.9676, 0.0, 0.9391, 0.06316, 0.9115, 0.06283, 0.9365, 0.4428, 0.9364, 0.5061, 0.9062, 0.5057, 0.9064, 0.4424, 0.9349, 0.8857, 0.9331, 0.949, 0.8998, 0.9486, 0.9033, 0.8853, 0.9367, 0.3795, 0.9365, 0.4428, 0.9064, 0.4424, 0.9066, 0.3792, 0.9355, 0.8224, 0.9349, 0.8857, 0.9033, 0.8853, 0.9044, 0.8221, 0.9368, 0.3162, 0.9367, 0.3795, 0.9066, 0.3792, 0.9069, 0.3159, 0.9358, 0.7592, 0.9355, 0.8224, 0.9044, 0.8221, 0.905, 0.7588, 0.937, 0.253, 0.9368, 0.3162, 0.9069, 0.3159, 0.9073, 0.2526, 0.936, 0.6959, 0.9358, 0.7592, 0.905, 0.7588, 0.9054, 0.6955, 0.9373, 0.1897, 0.937, 0.253, 0.9073, 0.2526, 0.9078, 0.1893, 0.9362, 0.6326, 0.936, 0.6959, 0.9054, 0.6955, 0.9057, 0.6323, 0.9378, 0.1264, 0.9373, 0.1897, 0.9078, 0.1893, 0.9088, 0.1261, 0.9069, 0.3159, 0.9066, 0.3792, 0.8766, 0.3786, 0.877, 0.3153, 0.905, 0.7588, 0.9044, 0.8221, 0.8734, 0.8215, 0.8742, 0.7582, 0.9073, 0.2526, 0.9069, 0.3159, 0.877, 0.3153, 0.8776, 0.252, 0.9054, 0.6955, 0.905, 0.7588, 0.8742, 0.7582, 0.8748, 0.6949, 0.9078, 0.1893, 0.9073, 0.2526, 0.8776, 0.252, 0.8783, 0.1888, 0.9057, 0.6323, 0.9054, 0.6955, 0.8748, 0.6949, 0.8752, 0.6317, 0.9088, 0.1261, 0.9078, 0.1893, 0.8783, 0.1888, 0.8798, 0.1255, 0.9059, 0.569, 0.9057, 0.6323, 0.8752, 0.6317, 0.8756, 0.5684, 0.9115, 0.06283, 0.9088, 0.1261, 0.8798, 0.1255, 0.8836, 0.0623, 0.9062, 0.5057, 0.9059, 0.569, 0.8756, 0.5684, 0.8759, 0.5051, 0.8998, 0.9486, 0.4838, 1.0, 0.8669, 0.9479, 0.9676, 0.0, 0.9115, 0.06283, 0.8836, 0.0623, 0.9064, 0.4424, 0.9062, 0.5057, 0.8759, 0.5051, 0.8763, 0.4419, 0.9033, 0.8853, 0.8998, 0.9486, 0.8669, 0.9479, 0.8718, 0.8847, 0.9066, 0.3792, 0.9064, 0.4424, 0.8763, 0.4419, 0.8766, 0.3786, 0.9044, 0.8221, 0.9033, 0.8853, 0.8718, 0.8847, 0.8734, 0.8215, 0.8836, 0.0623, 0.8798, 0.1255, 0.8506, 0.1248, 0.8556, 0.06157, 0.8759, 0.5051, 0.8756, 0.5684, 0.8453, 0.5676, 0.8457, 0.5044, 0.8669, 0.9479, 0.4838, 1.0, 0.8343, 0.9471, 0.9676, 0.0, 0.8836, 0.0623, 0.8556, 0.06157, 0.8763, 0.4419, 0.8759, 0.5051, 0.8457, 0.5044, 0.8461, 0.4411, 0.8718, 0.8847, 0.8669, 0.9479, 0.8343, 0.9471, 0.8404, 0.8839, 0.8766, 0.3786, 0.8763, 0.4419, 0.8461, 0.4411, 0.8466, 0.3778, 0.8734, 0.8215, 0.8718, 0.8847, 0.8404, 0.8839, 0.8425, 0.8207, 0.877, 0.3153, 0.8766, 0.3786, 0.8466, 0.3778, 0.8471, 0.3145, 0.8742, 0.7582, 0.8734, 0.8215, 0.8425, 0.8207, 0.8435, 0.7574, 0.8776, 0.252, 0.877, 0.3153, 0.8471, 0.3145, 0.8478, 0.2513, 0.8748, 0.6949, 0.8742, 0.7582, 0.8435, 0.7574, 0.8443, 0.6942, 0.8783, 0.1888, 0.8776, 0.252, 0.8478, 0.2513, 0.8488, 0.188, 0.8752, 0.6317, 0.8748, 0.6949, 0.8443, 0.6942, 0.8448, 0.6309, 0.8798, 0.1255, 0.8783, 0.1888, 0.8488, 0.188, 0.8506, 0.1248, 0.8756, 0.5684, 0.8752, 0.6317, 0.8448, 0.6309, 0.8453, 0.5676])
me_sphere.materials.append(mat_material_001)
me_sphere.use_remesh_fix_poles = True
me_sphere.use_remesh_preserve_attributes = False
me_sphere.update()

# ---- objects
ob_light = bpy.data.objects.new('Light', light_light)
ob_camera = bpy.data.objects.new('Camera', cam_camera)
ob_sphere = bpy.data.objects.new('Sphere', me_sphere)

# ---- transforms, parenting, visibility, modifiers, constraints
ob_light.location = (4.076, 1.005, 5.904)
ob_light.rotation_euler = (0.6503, 0.05522, 1.866)
ob_light.lock_rotations_4d = False
ob_light.empty_display_type = 'ARROWS'
ob_light.color = (0.0, 0.0, 0.0, 0.0)
ob_light.lineart.crease_threshold = 0.0
ob_camera.location = (7.359, -6.926, 4.958)
ob_camera.rotation_euler = (1.109, 0.0, 0.8149)
ob_camera.lock_rotations_4d = False
ob_camera.empty_display_type = 'ARROWS'
ob_camera.color = (0.0, 0.0, 0.0, 0.0)
ob_camera.display_type = 'WIRE'
ob_camera.lineart.crease_threshold = 0.0
ob_sphere.location = (0.0, 0.0, 0.0)

# ---- collection membership
col_collection.objects.link(ob_light)
col_collection.objects.link(ob_camera)
col_collection.objects.link(ob_sphere)

# ---- scene / render settings (as saved in the file)
scene.camera = ob_camera
scene.frame_start = 1; scene.frame_end = 250; scene.frame_set(1)
scene.render.engine = 'BLENDER_EEVEE_NEXT'
scene.cycles.use_denoising = False
scene.cycles.samples = 128
scene.cycles.sampling_pattern = 'TABULATED_SOBOL'
scene.cycles.use_adaptive_sampling = False
scene.cycles.use_light_tree = False
scene.view_settings.view_transform = 'Filmic'
bpy.context.view_layer.update()
